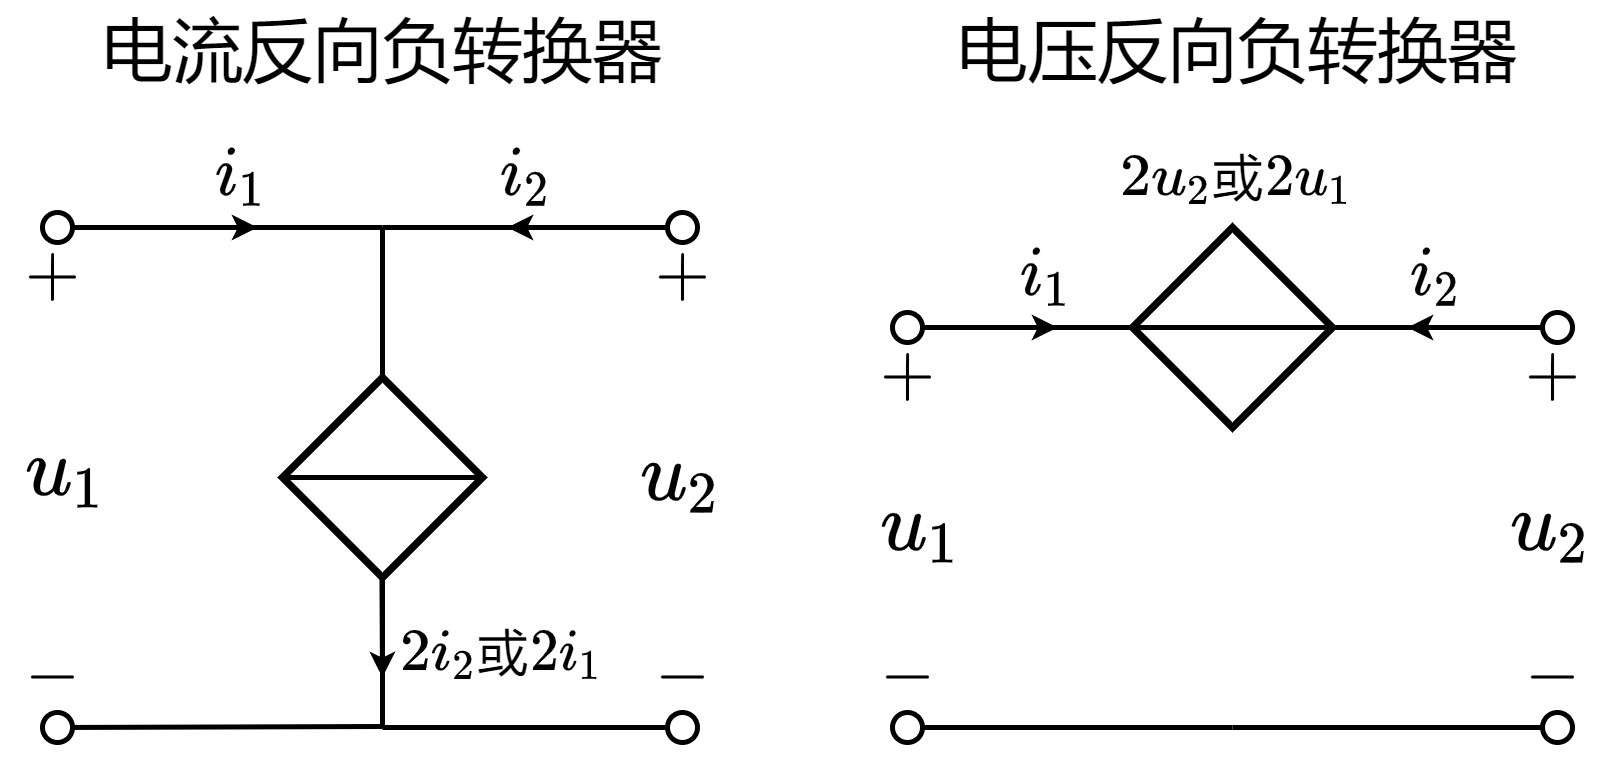

The diagram above was exported from draw.io. Its source (the exported page's mxGraphModel, read from the mxfile embedded in the PNG):
<mxGraphModel dx="329" dy="472" grid="1" gridSize="5" guides="1" tooltips="1" connect="1" arrows="1" fold="1" page="1" pageScale="1" pageWidth="827" pageHeight="1169" math="1" shadow="0">
  <root>
    <mxCell id="0" />
    <mxCell id="1" parent="0" />
    <mxCell id="T95nDatiU4b6rfkO18B0-4" value="" style="endArrow=none;html=1;rounded=0;startArrow=oval;startFill=0;" parent="1" edge="1">
      <mxGeometry width="50" height="50" relative="1" as="geometry">
        <mxPoint x="75" y="330" as="sourcePoint" />
        <mxPoint x="140" y="330" as="targetPoint" />
      </mxGeometry>
    </mxCell>
    <mxCell id="T95nDatiU4b6rfkO18B0-5" value="" style="endArrow=classic;html=1;rounded=0;startSize=2;endSize=2;" parent="1" edge="1">
      <mxGeometry width="50" height="50" relative="1" as="geometry">
        <mxPoint x="85" y="330" as="sourcePoint" />
        <mxPoint x="115" y="330" as="targetPoint" />
      </mxGeometry>
    </mxCell>
    <mxCell id="T95nDatiU4b6rfkO18B0-9" value="" style="endArrow=oval;html=1;rounded=0;endFill=0;" parent="1" edge="1">
      <mxGeometry width="50" height="50" relative="1" as="geometry">
        <mxPoint x="140" y="330" as="sourcePoint" />
        <mxPoint x="200" y="330" as="targetPoint" />
      </mxGeometry>
    </mxCell>
    <mxCell id="T95nDatiU4b6rfkO18B0-10" value="" style="endArrow=classic;html=1;rounded=0;startSize=2;endSize=2;" parent="1" edge="1">
      <mxGeometry width="50" height="50" relative="1" as="geometry">
        <mxPoint x="195" y="330" as="sourcePoint" />
        <mxPoint x="165" y="330" as="targetPoint" />
      </mxGeometry>
    </mxCell>
    <mxCell id="T95nDatiU4b6rfkO18B0-14" value="" style="endArrow=oval;html=1;rounded=0;endFill=0;" parent="1" edge="1">
      <mxGeometry width="50" height="50" relative="1" as="geometry">
        <mxPoint x="140" y="430" as="sourcePoint" />
        <mxPoint x="200" y="430" as="targetPoint" />
      </mxGeometry>
    </mxCell>
    <mxCell id="T95nDatiU4b6rfkO18B0-18" value="$$i_1$$" style="text;html=1;resizable=1;autosize=1;align=center;verticalAlign=middle;points=[];fillColor=none;strokeColor=none;rounded=0;movable=1;rotatable=1;deletable=1;editable=1;connectable=1;" parent="1" vertex="1">
      <mxGeometry x="104.5" y="310" width="15.5" height="20" as="geometry" />
    </mxCell>
    <mxCell id="T95nDatiU4b6rfkO18B0-19" value="$$i_2$$" style="text;html=1;resizable=1;autosize=1;align=center;verticalAlign=middle;points=[];fillColor=none;strokeColor=none;rounded=0;movable=1;rotatable=1;deletable=1;editable=1;connectable=1;" parent="1" vertex="1">
      <mxGeometry x="159" y="310" width="20" height="20" as="geometry" />
    </mxCell>
    <mxCell id="T95nDatiU4b6rfkO18B0-20" value="$$-$$" style="text;html=1;resizable=1;autosize=1;align=center;verticalAlign=middle;points=[];fillColor=none;strokeColor=none;rounded=0;movable=1;rotatable=1;deletable=1;editable=1;connectable=1;" parent="1" vertex="1">
      <mxGeometry x="64.5" y="410" width="20" height="20" as="geometry" />
    </mxCell>
    <mxCell id="T95nDatiU4b6rfkO18B0-21" value="" style="endArrow=none;html=1;rounded=0;startArrow=oval;startFill=0;" parent="1" edge="1">
      <mxGeometry width="50" height="50" relative="1" as="geometry">
        <mxPoint x="75" y="430" as="sourcePoint" />
        <mxPoint x="140" y="429.8" as="targetPoint" />
      </mxGeometry>
    </mxCell>
    <mxCell id="T95nDatiU4b6rfkO18B0-22" value="$$+$$" style="text;html=1;resizable=1;autosize=1;align=center;verticalAlign=middle;points=[];fillColor=none;strokeColor=none;rounded=0;movable=1;rotatable=1;deletable=1;editable=1;connectable=1;" parent="1" vertex="1">
      <mxGeometry x="64.5" y="330" width="20" height="20" as="geometry" />
    </mxCell>
    <mxCell id="T95nDatiU4b6rfkO18B0-23" value="$$u_1$$" style="text;html=1;resizable=1;autosize=1;align=center;verticalAlign=middle;points=[];fillColor=none;strokeColor=none;rounded=0;fontSize=14;movable=1;rotatable=1;deletable=1;editable=1;connectable=1;" parent="1" vertex="1">
      <mxGeometry x="64.5" y="369" width="25" height="20" as="geometry" />
    </mxCell>
    <mxCell id="T95nDatiU4b6rfkO18B0-24" value="$$u_2$$" style="text;html=1;resizable=1;autosize=1;align=center;verticalAlign=middle;points=[];fillColor=none;strokeColor=none;rounded=0;fontSize=14;movable=1;rotatable=1;deletable=1;editable=1;connectable=1;" parent="1" vertex="1">
      <mxGeometry x="187" y="370" width="26" height="20" as="geometry" />
    </mxCell>
    <mxCell id="3BvZJOvRd1mGFEqZfKUi-1" value="$$+$$" style="text;html=1;resizable=1;autosize=1;align=center;verticalAlign=middle;points=[];fillColor=none;strokeColor=none;rounded=0;movable=1;rotatable=1;deletable=1;editable=1;connectable=1;" parent="1" vertex="1">
      <mxGeometry x="190" y="330" width="20" height="20" as="geometry" />
    </mxCell>
    <mxCell id="3BvZJOvRd1mGFEqZfKUi-2" value="$$-$$" style="text;html=1;resizable=1;autosize=1;align=center;verticalAlign=middle;points=[];fillColor=none;strokeColor=none;rounded=0;movable=1;rotatable=1;deletable=1;editable=1;connectable=1;" parent="1" vertex="1">
      <mxGeometry x="190" y="410" width="20" height="20" as="geometry" />
    </mxCell>
    <mxCell id="DvARK1nPpMiSsPHdExfz-1" value="" style="pointerEvents=1;verticalLabelPosition=bottom;shadow=0;dashed=0;align=center;html=1;verticalAlign=top;shape=mxgraph.electrical.signal_sources.source;aspect=fixed;points=[[0.5,0,0],[1,0.5,0],[0.5,1,0],[0,0.5,0]];elSignalType=none;elSourceType=dependent;strokeWidth=1.5;" parent="1" vertex="1">
      <mxGeometry x="120" y="360" width="40" height="40" as="geometry" />
    </mxCell>
    <mxCell id="DvARK1nPpMiSsPHdExfz-2" value="" style="endArrow=none;html=1;rounded=0;fontSize=12;startSize=4;endSize=1;strokeWidth=1;jumpStyle=none;jumpSize=6;entryX=1;entryY=0.5;entryDx=0;entryDy=0;entryPerimeter=0;exitX=0;exitY=0.5;exitDx=0;exitDy=0;exitPerimeter=0;" parent="1" source="DvARK1nPpMiSsPHdExfz-1" target="DvARK1nPpMiSsPHdExfz-1" edge="1">
      <mxGeometry width="50" height="50" relative="1" as="geometry">
        <mxPoint x="90" y="400" as="sourcePoint" />
        <mxPoint x="150" y="330" as="targetPoint" />
      </mxGeometry>
    </mxCell>
    <mxCell id="DvARK1nPpMiSsPHdExfz-3" value="" style="endArrow=none;html=1;rounded=0;fontSize=12;startSize=4;endSize=1;strokeWidth=1;jumpStyle=none;jumpSize=6;exitX=0.5;exitY=0;exitDx=0;exitDy=0;exitPerimeter=0;" parent="1" source="DvARK1nPpMiSsPHdExfz-1" edge="1">
      <mxGeometry width="50" height="50" relative="1" as="geometry">
        <mxPoint x="70" y="370" as="sourcePoint" />
        <mxPoint x="140" y="330" as="targetPoint" />
      </mxGeometry>
    </mxCell>
    <mxCell id="DvARK1nPpMiSsPHdExfz-4" value="" style="endArrow=none;html=1;rounded=0;fontSize=12;startSize=4;endSize=1;strokeWidth=1;jumpStyle=none;jumpSize=6;entryX=0.5;entryY=1;entryDx=0;entryDy=0;entryPerimeter=0;" parent="1" target="DvARK1nPpMiSsPHdExfz-1" edge="1">
      <mxGeometry width="50" height="50" relative="1" as="geometry">
        <mxPoint x="140" y="430" as="sourcePoint" />
        <mxPoint x="160" y="420" as="targetPoint" />
      </mxGeometry>
    </mxCell>
    <mxCell id="DvARK1nPpMiSsPHdExfz-10" value="" style="endArrow=classic;html=1;rounded=0;fontSize=12;startSize=2;endSize=2;strokeWidth=1;jumpStyle=none;jumpSize=6;" parent="1" edge="1">
      <mxGeometry width="50" height="50" relative="1" as="geometry">
        <mxPoint x="139.89" y="400" as="sourcePoint" />
        <mxPoint x="140" y="420" as="targetPoint" />
      </mxGeometry>
    </mxCell>
    <mxCell id="DvARK1nPpMiSsPHdExfz-11" value="\(2i_2\)或\(2i_1\)" style="text;html=1;resizable=1;autosize=1;align=center;verticalAlign=middle;points=[];fillColor=none;strokeColor=none;rounded=0;comic=0;sketch=0;fontSize=10;movable=1;rotatable=1;deletable=1;editable=1;connectable=1;" parent="1" vertex="1">
      <mxGeometry x="140" y="405" width="47" height="20" as="geometry" />
    </mxCell>
    <mxCell id="UcTjdj_kexDnXO5pBwn9-23" value="" style="endArrow=none;html=1;rounded=0;startArrow=oval;startFill=0;entryX=0;entryY=0.5;entryDx=0;entryDy=0;entryPerimeter=0;" edge="1" parent="1" target="UcTjdj_kexDnXO5pBwn9-37">
      <mxGeometry width="50" height="50" relative="1" as="geometry">
        <mxPoint x="245" y="350" as="sourcePoint" />
        <mxPoint x="270" y="365" as="targetPoint" />
      </mxGeometry>
    </mxCell>
    <mxCell id="UcTjdj_kexDnXO5pBwn9-24" value="" style="endArrow=classic;html=1;rounded=0;startSize=2;endSize=2;" edge="1" parent="1">
      <mxGeometry width="50" height="50" relative="1" as="geometry">
        <mxPoint x="260" y="350" as="sourcePoint" />
        <mxPoint x="275" y="350" as="targetPoint" />
      </mxGeometry>
    </mxCell>
    <mxCell id="UcTjdj_kexDnXO5pBwn9-25" value="" style="endArrow=oval;html=1;rounded=0;endFill=0;exitX=1;exitY=0.5;exitDx=0;exitDy=0;exitPerimeter=0;" edge="1" parent="1" source="UcTjdj_kexDnXO5pBwn9-37">
      <mxGeometry width="50" height="50" relative="1" as="geometry">
        <mxPoint x="371" y="320" as="sourcePoint" />
        <mxPoint x="375" y="350" as="targetPoint" />
      </mxGeometry>
    </mxCell>
    <mxCell id="UcTjdj_kexDnXO5pBwn9-26" value="" style="endArrow=classic;html=1;rounded=0;startSize=2;endSize=2;" edge="1" parent="1">
      <mxGeometry width="50" height="50" relative="1" as="geometry">
        <mxPoint x="360" y="350" as="sourcePoint" />
        <mxPoint x="345" y="350" as="targetPoint" />
      </mxGeometry>
    </mxCell>
    <mxCell id="UcTjdj_kexDnXO5pBwn9-27" value="" style="endArrow=oval;html=1;rounded=0;endFill=0;" edge="1" parent="1">
      <mxGeometry width="50" height="50" relative="1" as="geometry">
        <mxPoint x="310" y="430" as="sourcePoint" />
        <mxPoint x="375" y="430" as="targetPoint" />
      </mxGeometry>
    </mxCell>
    <mxCell id="UcTjdj_kexDnXO5pBwn9-28" value="$$i_1$$" style="text;html=1;resizable=1;autosize=1;align=center;verticalAlign=middle;points=[];fillColor=none;strokeColor=none;rounded=0;movable=1;rotatable=1;deletable=1;editable=1;connectable=0;" vertex="1" parent="1">
      <mxGeometry x="265" y="330" width="15.5" height="20" as="geometry" />
    </mxCell>
    <mxCell id="UcTjdj_kexDnXO5pBwn9-29" value="$$i_2$$" style="text;html=1;resizable=1;autosize=1;align=center;verticalAlign=middle;points=[];fillColor=none;strokeColor=none;rounded=0;movable=1;rotatable=1;deletable=1;editable=1;connectable=0;" vertex="1" parent="1">
      <mxGeometry x="340.5" y="330" width="20" height="20" as="geometry" />
    </mxCell>
    <mxCell id="UcTjdj_kexDnXO5pBwn9-30" value="$$-$$" style="text;html=1;resizable=1;autosize=1;align=center;verticalAlign=middle;points=[];fillColor=none;strokeColor=none;rounded=0;movable=1;rotatable=1;deletable=1;editable=1;connectable=0;" vertex="1" parent="1">
      <mxGeometry x="235" y="410" width="20" height="20" as="geometry" />
    </mxCell>
    <mxCell id="UcTjdj_kexDnXO5pBwn9-31" value="" style="endArrow=none;html=1;rounded=0;startArrow=oval;startFill=0;" edge="1" parent="1">
      <mxGeometry width="50" height="50" relative="1" as="geometry">
        <mxPoint x="245" y="430" as="sourcePoint" />
        <mxPoint x="310" y="430" as="targetPoint" />
      </mxGeometry>
    </mxCell>
    <mxCell id="UcTjdj_kexDnXO5pBwn9-32" value="$$+$$" style="text;html=1;resizable=1;autosize=1;align=center;verticalAlign=middle;points=[];fillColor=none;strokeColor=none;rounded=0;movable=1;rotatable=1;deletable=1;editable=1;connectable=0;" vertex="1" parent="1">
      <mxGeometry x="235" y="350" width="20" height="20" as="geometry" />
    </mxCell>
    <mxCell id="UcTjdj_kexDnXO5pBwn9-33" value="$$u_1$$" style="text;html=1;resizable=1;autosize=1;align=center;verticalAlign=middle;points=[];fillColor=none;strokeColor=none;rounded=0;fontSize=14;movable=1;rotatable=1;deletable=1;editable=1;connectable=0;" vertex="1" parent="1">
      <mxGeometry x="235" y="380" width="25" height="20" as="geometry" />
    </mxCell>
    <mxCell id="UcTjdj_kexDnXO5pBwn9-34" value="$$u_2$$" style="text;html=1;resizable=1;autosize=1;align=center;verticalAlign=middle;points=[];fillColor=none;strokeColor=none;rounded=0;fontSize=14;movable=1;rotatable=1;deletable=1;editable=1;connectable=0;" vertex="1" parent="1">
      <mxGeometry x="360.5" y="380" width="26" height="20" as="geometry" />
    </mxCell>
    <mxCell id="UcTjdj_kexDnXO5pBwn9-35" value="$$+$$" style="text;html=1;resizable=1;autosize=1;align=center;verticalAlign=middle;points=[];fillColor=none;strokeColor=none;rounded=0;movable=1;rotatable=1;deletable=1;editable=1;connectable=0;" vertex="1" parent="1">
      <mxGeometry x="363.5" y="350" width="20" height="20" as="geometry" />
    </mxCell>
    <mxCell id="UcTjdj_kexDnXO5pBwn9-36" value="$$-$$" style="text;html=1;resizable=1;autosize=1;align=center;verticalAlign=middle;points=[];fillColor=none;strokeColor=none;rounded=0;movable=1;rotatable=1;deletable=1;editable=1;connectable=0;" vertex="1" parent="1">
      <mxGeometry x="363.5" y="410" width="20" height="20" as="geometry" />
    </mxCell>
    <mxCell id="UcTjdj_kexDnXO5pBwn9-37" value="" style="pointerEvents=1;verticalLabelPosition=bottom;shadow=0;dashed=0;align=center;html=1;verticalAlign=top;shape=mxgraph.electrical.signal_sources.source;aspect=fixed;points=[[0.5,0,0],[1,0.5,0],[0.5,1,0],[0,0.5,0]];elSignalType=none;elSourceType=dependent;strokeWidth=1.5;" vertex="1" parent="1">
      <mxGeometry x="290" y="330" width="40" height="40" as="geometry" />
    </mxCell>
    <mxCell id="UcTjdj_kexDnXO5pBwn9-38" value="" style="endArrow=none;html=1;rounded=0;fontSize=12;startSize=4;endSize=1;strokeWidth=1;jumpStyle=none;jumpSize=6;entryX=1;entryY=0.5;entryDx=0;entryDy=0;entryPerimeter=0;exitX=0;exitY=0.5;exitDx=0;exitDy=0;exitPerimeter=0;" edge="1" source="UcTjdj_kexDnXO5pBwn9-37" target="UcTjdj_kexDnXO5pBwn9-37" parent="1">
      <mxGeometry width="50" height="50" relative="1" as="geometry">
        <mxPoint x="260.5" y="420" as="sourcePoint" />
        <mxPoint x="320.5" y="350" as="targetPoint" />
      </mxGeometry>
    </mxCell>
    <mxCell id="UcTjdj_kexDnXO5pBwn9-42" value="\(2u_2\)或\(2u_1\)" style="text;html=1;resizable=1;autosize=1;align=center;verticalAlign=middle;points=[];fillColor=none;strokeColor=none;rounded=0;comic=0;sketch=0;fontSize=10;movable=1;rotatable=1;deletable=1;editable=1;connectable=0;" vertex="1" parent="1">
      <mxGeometry x="265.5" y="310" width="90" height="20" as="geometry" />
    </mxCell>
    <mxCell id="UcTjdj_kexDnXO5pBwn9-43" value="&lt;font face=&quot;Microsoft Yahei&quot; style=&quot;font-size: 14px&quot;&gt;电流反向负转换器&lt;/font&gt;" style="text;html=1;resizable=0;autosize=1;align=center;verticalAlign=middle;points=[];fillColor=none;strokeColor=none;rounded=0;fontFamily=simsun;fontSize=10;" vertex="1" parent="1">
      <mxGeometry x="77.5" y="285" width="125" height="20" as="geometry" />
    </mxCell>
    <mxCell id="UcTjdj_kexDnXO5pBwn9-44" value="&lt;font face=&quot;Microsoft Yahei&quot; style=&quot;font-size: 14px&quot;&gt;电压反向负转换器&lt;/font&gt;" style="text;html=1;resizable=0;autosize=1;align=center;verticalAlign=middle;points=[];fillColor=none;strokeColor=none;rounded=0;fontFamily=simsun;fontSize=10;" vertex="1" parent="1">
      <mxGeometry x="248" y="285" width="125" height="20" as="geometry" />
    </mxCell>
  </root>
</mxGraphModel>